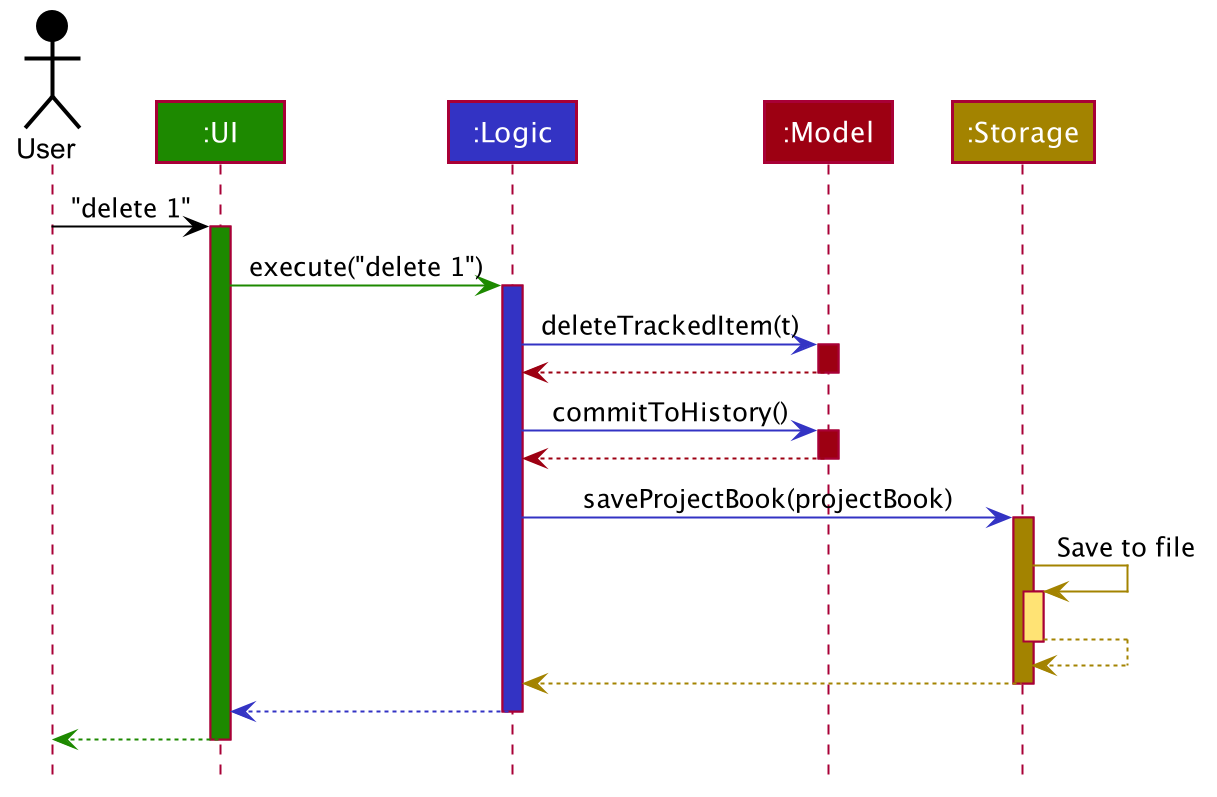

The diagram above was rendered by PlantUML. Its source (embedded in the PNG):
@startuml








skinparam BackgroundColor #FFFFFFF

skinparam Shadowing false

skinparam Class {
    FontColor #FFFFFF
    BorderThickness 1
    BorderColor #FFFFFF
    StereotypeFontColor #FFFFFF
    FontName Arial
}

skinparam Actor {
    BorderColor #000000
    Color #000000
    FontName Arial
}

skinparam Sequence {
    MessageAlign center
    BoxFontSize 15
    BoxPadding 0
    BoxFontColor #FFFFFF
    FontName Arial
}

skinparam Participant {
    FontColor #FFFFFFF
    Padding 20
}

skinparam MinClassWidth 50
skinparam ParticipantPadding 10
skinparam Shadowing false
skinparam DefaultTextAlignment center
skinparam packageStyle Rectangle

hide footbox
hide members
hide circle

Actor User as user #000000
Participant ":UI" as ui #1D8900
Participant ":Logic" as logic #3333C4
Participant ":Model" as model #9D0012
Participant ":Storage" as storage #A38300

user -[#000000]> ui : "delete 1"
activate ui #1D8900

ui -[#1D8900]> logic : execute("delete 1")
activate logic #3333C4

logic -[#3333C4]> model : deleteTrackedItem(t)
activate model #9D0012

model -[#9D0012]-> logic
deactivate model

logic -[#3333C4]> model : commitToHistory()
activate model #9D0012

model -[#9D0012]-> logic
deactivate model

logic -[#3333C4]> storage : saveProjectBook(projectBook)
activate storage #A38300

storage -[#A38300]> storage : Save to file
activate storage #FFE374
storage --[#A38300]> storage
deactivate storage

storage --[#A38300]> logic
deactivate storage

logic --[#3333C4]> ui
deactivate logic

ui--[#1D8900]> user
deactivate ui
@enduml